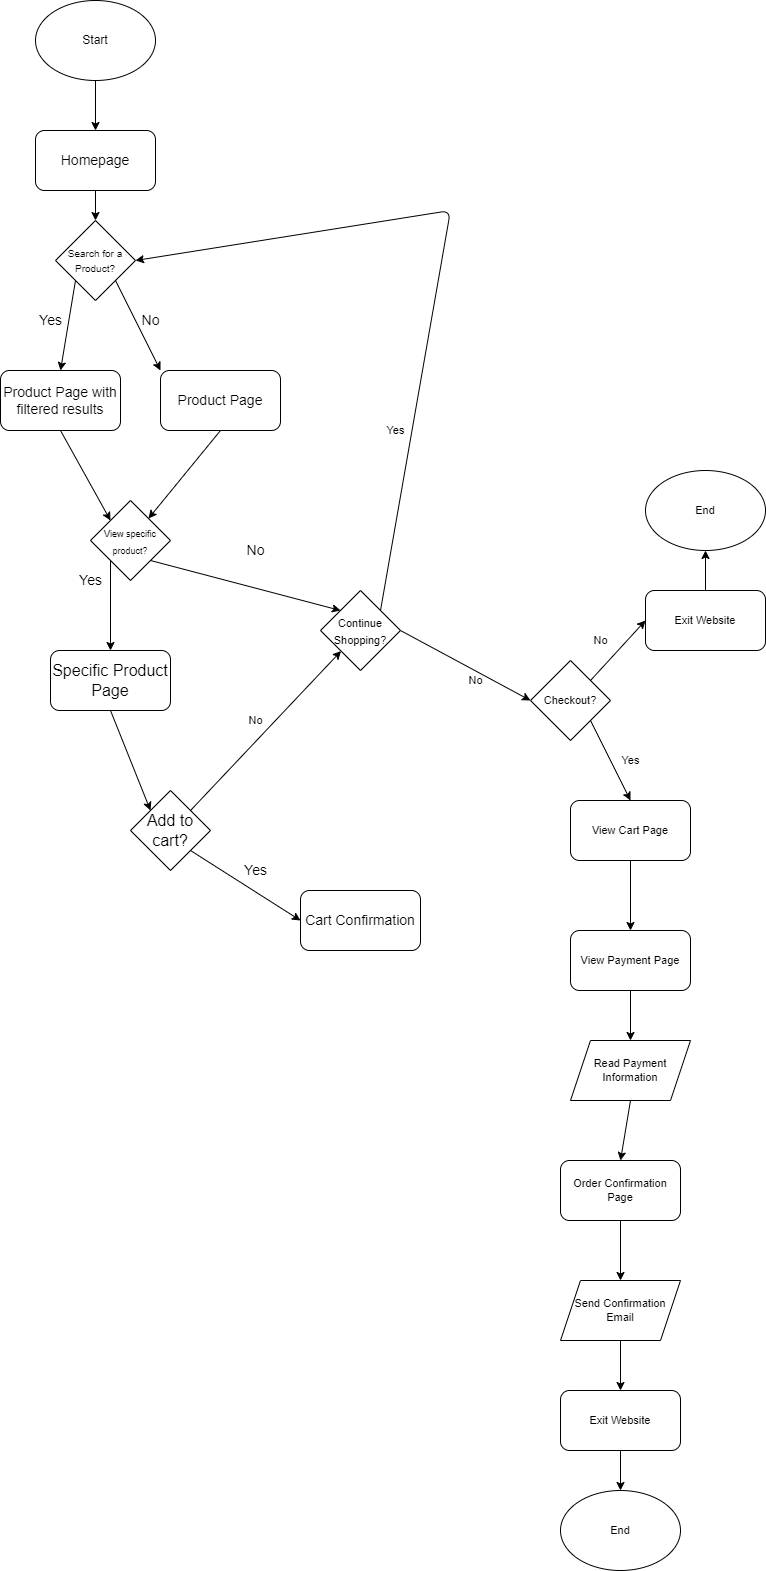

The diagram above was exported from draw.io. Its source (the exported page's mxGraphModel, read from the mxfile embedded in the PNG):
<mxGraphModel dx="1118" dy="790" grid="1" gridSize="10" guides="1" tooltips="1" connect="1" arrows="1" fold="1" page="1" pageScale="1" pageWidth="850" pageHeight="1100" math="0" shadow="0">
  <root>
    <mxCell id="0" />
    <mxCell id="1" parent="0" />
    <mxCell id="7" style="edgeStyle=none;html=1;exitX=0.5;exitY=1;exitDx=0;exitDy=0;entryX=0.5;entryY=0;entryDx=0;entryDy=0;fontSize=14;" edge="1" parent="1" source="3" target="6">
      <mxGeometry relative="1" as="geometry" />
    </mxCell>
    <mxCell id="3" value="Start" style="ellipse;whiteSpace=wrap;html=1;" vertex="1" parent="1">
      <mxGeometry x="95" width="120" height="80" as="geometry" />
    </mxCell>
    <mxCell id="14" style="edgeStyle=none;html=1;exitX=1;exitY=1;exitDx=0;exitDy=0;entryX=0;entryY=0;entryDx=0;entryDy=0;fontSize=14;" edge="1" parent="1" source="4" target="13">
      <mxGeometry relative="1" as="geometry" />
    </mxCell>
    <mxCell id="61" style="edgeStyle=none;html=1;exitX=0;exitY=1;exitDx=0;exitDy=0;entryX=0.5;entryY=0;entryDx=0;entryDy=0;fontSize=11;" edge="1" parent="1" source="4" target="9">
      <mxGeometry relative="1" as="geometry" />
    </mxCell>
    <mxCell id="4" value="&lt;font style=&quot;font-size: 10px&quot;&gt;Search for a Product?&lt;/font&gt;" style="rhombus;whiteSpace=wrap;html=1;" vertex="1" parent="1">
      <mxGeometry x="115" y="220" width="80" height="80" as="geometry" />
    </mxCell>
    <mxCell id="60" style="edgeStyle=none;html=1;exitX=0.5;exitY=1;exitDx=0;exitDy=0;entryX=0.5;entryY=0;entryDx=0;entryDy=0;fontSize=11;" edge="1" parent="1" source="6" target="4">
      <mxGeometry relative="1" as="geometry" />
    </mxCell>
    <mxCell id="6" value="&lt;font style=&quot;font-size: 14px&quot;&gt;Homepage&lt;/font&gt;" style="rounded=1;whiteSpace=wrap;html=1;fontSize=10;" vertex="1" parent="1">
      <mxGeometry x="95" y="130" width="120" height="60" as="geometry" />
    </mxCell>
    <mxCell id="18" style="edgeStyle=none;html=1;exitX=0.5;exitY=1;exitDx=0;exitDy=0;entryX=0;entryY=0;entryDx=0;entryDy=0;fontSize=9;" edge="1" parent="1" source="9" target="16">
      <mxGeometry relative="1" as="geometry" />
    </mxCell>
    <mxCell id="9" value="Product Page with filtered results" style="rounded=1;whiteSpace=wrap;html=1;fontSize=14;" vertex="1" parent="1">
      <mxGeometry x="60" y="370" width="120" height="60" as="geometry" />
    </mxCell>
    <mxCell id="11" value="Yes" style="text;html=1;align=center;verticalAlign=middle;resizable=0;points=[];autosize=1;strokeColor=none;fillColor=none;fontSize=14;" vertex="1" parent="1">
      <mxGeometry x="90" y="310" width="40" height="20" as="geometry" />
    </mxCell>
    <mxCell id="17" style="edgeStyle=none;html=1;exitX=0.5;exitY=1;exitDx=0;exitDy=0;fontSize=9;" edge="1" parent="1" source="13" target="16">
      <mxGeometry relative="1" as="geometry" />
    </mxCell>
    <mxCell id="13" value="Product Page" style="rounded=1;whiteSpace=wrap;html=1;fontSize=14;" vertex="1" parent="1">
      <mxGeometry x="220" y="370" width="120" height="60" as="geometry" />
    </mxCell>
    <mxCell id="15" value="No" style="text;html=1;align=center;verticalAlign=middle;resizable=0;points=[];autosize=1;strokeColor=none;fillColor=none;fontSize=14;" vertex="1" parent="1">
      <mxGeometry x="195" y="310" width="30" height="20" as="geometry" />
    </mxCell>
    <mxCell id="20" style="edgeStyle=none;html=1;exitX=0;exitY=1;exitDx=0;exitDy=0;entryX=0.5;entryY=0;entryDx=0;entryDy=0;fontSize=14;" edge="1" parent="1" source="16" target="19">
      <mxGeometry relative="1" as="geometry" />
    </mxCell>
    <mxCell id="64" style="edgeStyle=none;html=1;exitX=1;exitY=1;exitDx=0;exitDy=0;entryX=0;entryY=0;entryDx=0;entryDy=0;fontSize=11;" edge="1" parent="1" source="16" target="33">
      <mxGeometry relative="1" as="geometry" />
    </mxCell>
    <mxCell id="16" value="&lt;font style=&quot;font-size: 9px&quot;&gt;View specific product?&lt;/font&gt;" style="rhombus;whiteSpace=wrap;html=1;fontSize=14;" vertex="1" parent="1">
      <mxGeometry x="150" y="500" width="80" height="80" as="geometry" />
    </mxCell>
    <mxCell id="29" style="edgeStyle=none;html=1;exitX=0.5;exitY=1;exitDx=0;exitDy=0;entryX=0;entryY=0;entryDx=0;entryDy=0;fontSize=14;" edge="1" parent="1" source="19" target="22">
      <mxGeometry relative="1" as="geometry" />
    </mxCell>
    <mxCell id="19" value="&lt;font size=&quot;3&quot;&gt;Specific Product Page&lt;/font&gt;" style="rounded=1;whiteSpace=wrap;html=1;fontSize=9;" vertex="1" parent="1">
      <mxGeometry x="110" y="650" width="120" height="60" as="geometry" />
    </mxCell>
    <mxCell id="21" value="Yes" style="text;html=1;align=center;verticalAlign=middle;resizable=0;points=[];autosize=1;strokeColor=none;fillColor=none;fontSize=14;" vertex="1" parent="1">
      <mxGeometry x="130" y="570" width="40" height="20" as="geometry" />
    </mxCell>
    <mxCell id="66" style="edgeStyle=none;html=1;exitX=1;exitY=0;exitDx=0;exitDy=0;fontSize=11;" edge="1" parent="1" source="22" target="33">
      <mxGeometry relative="1" as="geometry" />
    </mxCell>
    <mxCell id="68" style="edgeStyle=none;html=1;exitX=1;exitY=1;exitDx=0;exitDy=0;entryX=0;entryY=0.5;entryDx=0;entryDy=0;fontSize=11;" edge="1" parent="1" source="22" target="30">
      <mxGeometry relative="1" as="geometry" />
    </mxCell>
    <mxCell id="22" value="&lt;font size=&quot;3&quot;&gt;Add to cart?&lt;/font&gt;" style="rhombus;whiteSpace=wrap;html=1;fontSize=14;" vertex="1" parent="1">
      <mxGeometry x="190" y="790" width="80" height="80" as="geometry" />
    </mxCell>
    <mxCell id="24" value="&lt;font style=&quot;font-size: 14px&quot;&gt;Yes&lt;/font&gt;" style="text;html=1;align=center;verticalAlign=middle;resizable=0;points=[];autosize=1;strokeColor=none;fillColor=none;fontSize=9;" vertex="1" parent="1">
      <mxGeometry x="295" y="860" width="40" height="20" as="geometry" />
    </mxCell>
    <mxCell id="27" value="No" style="text;html=1;align=center;verticalAlign=middle;resizable=0;points=[];autosize=1;strokeColor=none;fillColor=none;fontSize=14;" vertex="1" parent="1">
      <mxGeometry x="300" y="540" width="30" height="20" as="geometry" />
    </mxCell>
    <mxCell id="30" value="Cart Confirmation" style="rounded=1;whiteSpace=wrap;html=1;fontSize=14;" vertex="1" parent="1">
      <mxGeometry x="360" y="890" width="120" height="60" as="geometry" />
    </mxCell>
    <mxCell id="38" style="edgeStyle=none;html=1;exitX=1;exitY=0.5;exitDx=0;exitDy=0;entryX=0;entryY=0.5;entryDx=0;entryDy=0;fontSize=11;" edge="1" parent="1" source="33" target="37">
      <mxGeometry relative="1" as="geometry" />
    </mxCell>
    <mxCell id="62" style="edgeStyle=none;html=1;exitX=1;exitY=0;exitDx=0;exitDy=0;entryX=1;entryY=0.5;entryDx=0;entryDy=0;fontSize=11;" edge="1" parent="1" source="33" target="4">
      <mxGeometry relative="1" as="geometry">
        <Array as="points">
          <mxPoint x="510" y="210" />
        </Array>
      </mxGeometry>
    </mxCell>
    <mxCell id="33" value="&lt;font style=&quot;font-size: 11px&quot;&gt;Continue Shopping?&lt;/font&gt;" style="rhombus;whiteSpace=wrap;html=1;fontSize=14;" vertex="1" parent="1">
      <mxGeometry x="380" y="590" width="80" height="80" as="geometry" />
    </mxCell>
    <mxCell id="36" value="Yes" style="text;html=1;align=center;verticalAlign=middle;resizable=0;points=[];autosize=1;strokeColor=none;fillColor=none;fontSize=11;" vertex="1" parent="1">
      <mxGeometry x="440" y="420" width="30" height="20" as="geometry" />
    </mxCell>
    <mxCell id="41" style="edgeStyle=none;html=1;exitX=1;exitY=1;exitDx=0;exitDy=0;entryX=0.5;entryY=0;entryDx=0;entryDy=0;fontSize=11;" edge="1" parent="1" source="37" target="40">
      <mxGeometry relative="1" as="geometry" />
    </mxCell>
    <mxCell id="56" style="edgeStyle=none;html=1;exitX=1;exitY=0;exitDx=0;exitDy=0;entryX=0;entryY=0.5;entryDx=0;entryDy=0;fontSize=11;" edge="1" parent="1" source="37" target="55">
      <mxGeometry relative="1" as="geometry" />
    </mxCell>
    <mxCell id="37" value="Checkout?" style="rhombus;whiteSpace=wrap;html=1;fontSize=11;" vertex="1" parent="1">
      <mxGeometry x="590" y="660" width="80" height="80" as="geometry" />
    </mxCell>
    <mxCell id="39" value="No" style="text;html=1;align=center;verticalAlign=middle;resizable=0;points=[];autosize=1;strokeColor=none;fillColor=none;fontSize=11;" vertex="1" parent="1">
      <mxGeometry x="520" y="670" width="30" height="20" as="geometry" />
    </mxCell>
    <mxCell id="44" style="edgeStyle=none;html=1;exitX=0.5;exitY=1;exitDx=0;exitDy=0;entryX=0.5;entryY=0;entryDx=0;entryDy=0;fontSize=11;" edge="1" parent="1" source="40" target="43">
      <mxGeometry relative="1" as="geometry" />
    </mxCell>
    <mxCell id="40" value="View Cart Page" style="rounded=1;whiteSpace=wrap;html=1;fontSize=11;" vertex="1" parent="1">
      <mxGeometry x="630" y="800" width="120" height="60" as="geometry" />
    </mxCell>
    <mxCell id="42" value="Yes" style="text;html=1;align=center;verticalAlign=middle;resizable=0;points=[];autosize=1;strokeColor=none;fillColor=none;fontSize=11;" vertex="1" parent="1">
      <mxGeometry x="675" y="750" width="30" height="20" as="geometry" />
    </mxCell>
    <mxCell id="46" style="edgeStyle=none;html=1;exitX=0.5;exitY=1;exitDx=0;exitDy=0;entryX=0.5;entryY=0;entryDx=0;entryDy=0;fontSize=11;" edge="1" parent="1" source="43" target="45">
      <mxGeometry relative="1" as="geometry" />
    </mxCell>
    <mxCell id="43" value="View Payment Page" style="rounded=1;whiteSpace=wrap;html=1;fontSize=11;" vertex="1" parent="1">
      <mxGeometry x="630" y="930" width="120" height="60" as="geometry" />
    </mxCell>
    <mxCell id="48" style="edgeStyle=none;html=1;exitX=0.5;exitY=1;exitDx=0;exitDy=0;entryX=0.5;entryY=0;entryDx=0;entryDy=0;fontSize=11;" edge="1" parent="1" source="45" target="47">
      <mxGeometry relative="1" as="geometry" />
    </mxCell>
    <mxCell id="45" value="Read Payment Information" style="shape=parallelogram;perimeter=parallelogramPerimeter;whiteSpace=wrap;html=1;fixedSize=1;fontSize=11;" vertex="1" parent="1">
      <mxGeometry x="630" y="1040" width="120" height="60" as="geometry" />
    </mxCell>
    <mxCell id="51" style="edgeStyle=none;html=1;exitX=0.5;exitY=1;exitDx=0;exitDy=0;entryX=0.5;entryY=0;entryDx=0;entryDy=0;fontSize=11;" edge="1" parent="1" source="47" target="50">
      <mxGeometry relative="1" as="geometry" />
    </mxCell>
    <mxCell id="47" value="Order Confirmation Page" style="rounded=1;whiteSpace=wrap;html=1;fontSize=11;" vertex="1" parent="1">
      <mxGeometry x="620" y="1160" width="120" height="60" as="geometry" />
    </mxCell>
    <mxCell id="54" style="edgeStyle=none;html=1;exitX=0.5;exitY=1;exitDx=0;exitDy=0;entryX=0.5;entryY=0;entryDx=0;entryDy=0;fontSize=11;" edge="1" parent="1" source="49" target="53">
      <mxGeometry relative="1" as="geometry" />
    </mxCell>
    <mxCell id="49" value="Exit Website" style="rounded=1;whiteSpace=wrap;html=1;fontSize=11;" vertex="1" parent="1">
      <mxGeometry x="620" y="1390" width="120" height="60" as="geometry" />
    </mxCell>
    <mxCell id="52" style="edgeStyle=none;html=1;exitX=0.5;exitY=1;exitDx=0;exitDy=0;entryX=0.5;entryY=0;entryDx=0;entryDy=0;fontSize=11;" edge="1" parent="1" source="50" target="49">
      <mxGeometry relative="1" as="geometry" />
    </mxCell>
    <mxCell id="50" value="Send Confirmation Email" style="shape=parallelogram;perimeter=parallelogramPerimeter;whiteSpace=wrap;html=1;fixedSize=1;fontSize=11;" vertex="1" parent="1">
      <mxGeometry x="620" y="1280" width="120" height="60" as="geometry" />
    </mxCell>
    <mxCell id="53" value="End" style="ellipse;whiteSpace=wrap;html=1;fontSize=11;" vertex="1" parent="1">
      <mxGeometry x="620" y="1490" width="120" height="80" as="geometry" />
    </mxCell>
    <mxCell id="59" style="edgeStyle=none;html=1;exitX=0.5;exitY=0;exitDx=0;exitDy=0;entryX=0.5;entryY=1;entryDx=0;entryDy=0;fontSize=11;" edge="1" parent="1" source="55" target="58">
      <mxGeometry relative="1" as="geometry" />
    </mxCell>
    <mxCell id="55" value="Exit Website" style="rounded=1;whiteSpace=wrap;html=1;fontSize=11;" vertex="1" parent="1">
      <mxGeometry x="705" y="590" width="120" height="60" as="geometry" />
    </mxCell>
    <mxCell id="57" value="No" style="text;html=1;align=center;verticalAlign=middle;resizable=0;points=[];autosize=1;strokeColor=none;fillColor=none;fontSize=11;" vertex="1" parent="1">
      <mxGeometry x="645" y="630" width="30" height="20" as="geometry" />
    </mxCell>
    <mxCell id="58" value="End" style="ellipse;whiteSpace=wrap;html=1;fontSize=11;" vertex="1" parent="1">
      <mxGeometry x="705" y="470" width="120" height="80" as="geometry" />
    </mxCell>
    <mxCell id="67" value="No" style="text;html=1;align=center;verticalAlign=middle;resizable=0;points=[];autosize=1;strokeColor=none;fillColor=none;fontSize=11;" vertex="1" parent="1">
      <mxGeometry x="300" y="710" width="30" height="20" as="geometry" />
    </mxCell>
  </root>
</mxGraphModel>